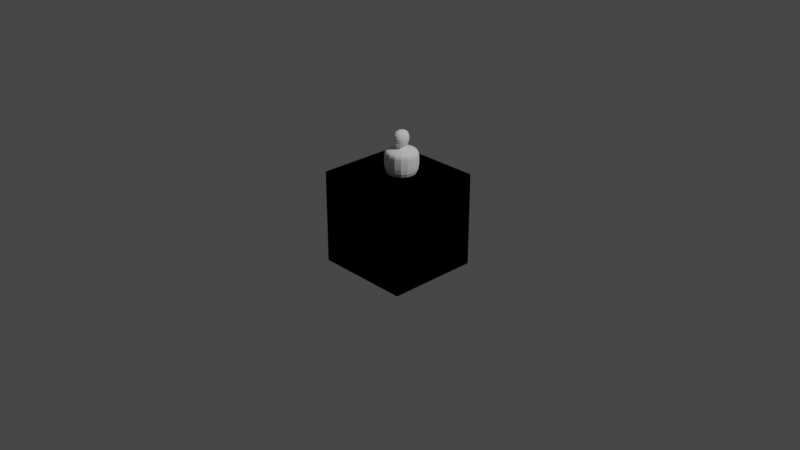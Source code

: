 # Source: Isabela_simplebody_20210318.blend  (saved by Blender 2.92.15; exported with 4.5.12 LTS)
import bpy
from mathutils import Matrix  # noqa: F401  (used for matrix-valued properties, if any)

bpy.ops.wm.read_factory_settings(use_empty=True)
scene = bpy.context.scene
scene.name = 'Scene'

# ---- collections
col_collection = bpy.data.collections.new('Collection'); scene.collection.children.link(col_collection)
col_templates = bpy.data.collections.new('templates'); scene.collection.children.link(col_templates)

# ---- world
world_world = bpy.data.worlds.new('World'); scene.world = world_world
world_world.use_nodes = True; world_world.node_tree.nodes.clear()
_N = world_world.node_tree.nodes; _L = world_world.node_tree.links
n0 = _N.new('ShaderNodeOutputWorld'); n0.name = 'World Output'; n0.location = (300, 300)
n1 = _N.new('ShaderNodeBackground'); n1.name = 'Background'; n1.location = (10, 300)
n1.inputs[0].default_value = (0.05088, 0.05088, 0.05088, 1.0)
_L.new(n1.outputs[0], n0.inputs[0])
n0.is_active_output = True
world_world.color = (0.05088, 0.05088, 0.05088)
world_world.use_sun_shadow = False
world_world.sun_shadow_jitter_overblur = 0.0

# ---- cameras
cam_camera = bpy.data.cameras.new('Camera')
cam_camera.clip_end = 100.0
cam_camera.ortho_scale = 7.314

# ---- lights
light_light = bpy.data.lights.new('Light', 'POINT')
light_light.transmission_factor = 0.0
light_light.energy = 1000.0
light_light.shadow_soft_size = 0.1
light_light.shadow_maximum_resolution = 0.006
light_light.use_absolute_resolution = True

# ---- meshes
me_roundcube = bpy.data.meshes.new('Roundcube')
me_roundcube.from_pydata([(0.3344, 0.2763, -0.4312), (0.1397, 0.4018, -0.5016), (0.0, 0.4651, -0.5394), (0.4243, 0.2568, -0.2102), (0.1975, 0.506, -0.2828), (0.0, 0.5792, -0.3115), (0.4555, 0.3518, -0.03834), (0.2284, 0.6563, -0.04104), (0.0, 0.7416, -0.04773), (0.4412, 0.4824, 0.2434), (0.2079, 0.7262, 0.318), (0.0, 0.7923, 0.3386), (0.0, -0.6781, -0.5841), (0.272, -0.5368, -0.573), (0.0, -0.8432, -0.3726), (0.2746, -0.7442, -0.3652), (0.0, -0.8632, -0.09889), (0.2671, -0.7665, -0.06871), (0.0, -0.8568, 0.2882), (0.2079, -0.7885, 0.2909), (0.4623, -0.4434, -0.5868), (0.5163, -0.3477, -0.6752), (0.4113, 0.05467, -0.6503), (0.4097, 0.1619, -0.5658), (0.5144, -0.6042, -0.3472), (0.6785, -0.3292, -0.3495), (0.6262, -0.008641, -0.37), (0.5885, 0.151, -0.2966), (0.4577, -0.6063, -0.0269), (0.6896, -0.3391, -0.01195), (0.6835, 0.03924, -0.06352), (0.6376, 0.2527, -0.04549), (0.4293, -0.6192, 0.2714), (0.5994, -0.3009, 0.3224), (0.6363, 0.05195, 0.3325), (0.6022, 0.2594, 0.3274), (0.268, -0.5909, -0.7242), (0.0, -0.6579, -0.7674), (0.2469, -0.1381, -0.843), (0.0, -0.3368, -0.9646), (0.1777, 0.1391, -0.7241), (0.0, 0.2154, -0.7727), (0.3846, 0.4815, 0.4901), (0.1793, 0.5905, 0.5763), (0.0, 0.6362, 0.614), (0.4642, 0.2692, 0.5784), (0.2385, 0.3277, 0.7523), (0.0, 0.3454, 0.8081), (0.5077, 0.05211, 0.5907), (0.269, -4.548e-05, 0.8156), (0.0, -0.00064, 0.8673), (0.4637, -0.2964, 0.5891), (0.2376, -0.338, 0.7559), (0.0, -0.3536, 0.8139), (0.3919, -0.5785, 0.5224), (0.1829, -0.6782, 0.6086), (0.0, -0.7061, 0.6377), (0.0, -0.6943, -0.6941), (0.2752, -0.5813, -0.6453), (0.3989, -0.4863, -0.6425), (0.478, -0.4318, -0.7374), (0.2594, -0.3732, -0.8879), (0.0, -0.4695, -0.9461), (0.3896, -0.3027, -0.8126), (0.3094, -0.5247, -0.7312), (0.3161, -0.5285, -0.7752), (0.0, -0.6388, -0.8186), (0.2312, -0.5699, -0.7968), (0.2196, -0.5257, -0.8703), (0.0, -0.5377, -0.8979), (0.3158, -0.4645, -0.8445), (0.6262, -0.008641, -0.37), (0.2746, -0.7442, -0.3652), (0.0, -0.8432, -0.3726), (0.0, -0.8632, -0.09889), (0.0, -0.8568, 0.2882), (0.2079, -0.7885, 0.2909), (0.5144, -0.6042, -0.3472), (0.6785, -0.3292, -0.3495), (0.4293, -0.6192, 0.2714), (0.5994, -0.3009, 0.3224), (0.6896, -0.3391, -0.01195), (0.0, -0.8432, -0.3726), (0.0, -0.8632, -0.09889), (0.0, -0.8568, 0.2882), (0.2746, -0.7442, -0.3652), (0.2079, -0.7885, 0.2909), (0.5144, -0.6042, -0.3472), (0.6785, -0.3292, -0.3495), (0.4293, -0.6192, 0.2714), (0.5994, -0.3009, 0.3224), (0.6896, -0.3391, -0.01195), (0.0, -0.8432, -0.3726), (0.0, -0.8632, -0.09889), (0.0, -0.8568, 0.2882), (0.2746, -0.7442, -0.3652), (0.2079, -0.7885, 0.2909), (0.5144, -0.6042, -0.3472), (0.6785, -0.3292, -0.3495), (0.4293, -0.6192, 0.2714), (0.5994, -0.3009, 0.3224), (0.6896, -0.3391, -0.01195), (0.0, -0.8432, -0.3726), (0.0, -0.8632, -0.09889), (0.0, -0.8568, 0.2882), (0.2746, -0.7442, -0.3652), (0.2079, -0.7885, 0.2909), (0.5144, -0.6042, -0.3472), (0.6785, -0.3292, -0.3495), (0.4293, -0.6192, 0.2714), (0.5994, -0.3009, 0.3224), (0.6896, -0.3391, -0.01195), (-5.343, -6.002, -15.03), (-5.343, -6.002, -3.915), (-5.343, 5.109, -15.03), (-5.343, 5.109, -3.915), (5.768, -6.002, -15.03), (5.768, -6.002, -3.915), (5.768, 5.109, -15.03), (5.768, 5.109, -3.915), (-5.343, -6.002, -15.03), (-5.343, -6.002, -3.915), (-5.343, 5.109, -15.03), (-5.343, 5.109, -3.915), (5.768, -6.002, -15.03), (5.768, -6.002, -3.915), (5.768, 5.109, -15.03), (5.768, 5.109, -3.915), (-5.343, -6.002, -15.03), (-5.343, -6.002, -3.915), (-5.343, 5.109, -15.03), (-5.343, 5.109, -3.915), (5.768, -6.002, -15.03), (5.768, -6.002, -3.915), (5.768, 5.109, -15.03), (5.768, 5.109, -3.915), (-5.343, -6.002, -15.03), (-5.343, -6.002, -3.915), (-5.343, 5.109, -15.03), (-5.343, 5.109, -3.915), (5.768, -6.002, -15.03), (5.768, -6.002, -3.915), (5.768, 5.109, -15.03), (5.768, 5.109, -3.915)], [(26, 71)], [(0, 1, 4, 3), (1, 2, 5, 4), (3, 4, 7, 6), (4, 5, 8, 7), (6, 7, 10, 9), (7, 8, 11, 10), (9, 10, 43, 42), (10, 11, 44, 43), (12, 13, 72, 14), (13, 20, 77, 72), (73, 105, 17, 103), (105, 107, 28, 17), (103, 17, 106, 75), (17, 28, 109, 106), (18, 76, 55, 56), (76, 32, 54, 55), (20, 21, 78, 77), (21, 22, 26, 78), (22, 23, 27, 26), (23, 0, 3, 27), (107, 25, 111, 28), (78, 26, 30, 29), (26, 27, 31, 30), (27, 3, 6, 31), (28, 111, 33, 109), (29, 30, 34, 80), (30, 31, 35, 34), (31, 6, 9, 35), (32, 80, 51, 54), (80, 34, 48, 51), (34, 35, 45, 48), (35, 9, 42, 45), (38, 22, 63, 61), (20, 13, 58, 59), (39, 38, 61, 62), (21, 20, 59, 60), (22, 38, 40, 23), (38, 39, 41, 40), (23, 40, 1, 0), (40, 41, 2, 1), (42, 43, 46, 45), (43, 44, 47, 46), (45, 46, 49, 48), (46, 47, 50, 49), (48, 49, 52, 51), (49, 50, 53, 52), (51, 52, 55, 54), (52, 53, 56, 55), (60, 59, 64, 65), (61, 63, 70, 68), (63, 60, 65, 70), (58, 57, 37, 36), (22, 21, 60, 63), (13, 12, 57, 58), (64, 36, 67, 65), (36, 37, 66, 67), (65, 67, 68, 70), (67, 66, 69, 68), (59, 58, 36, 64), (62, 61, 68, 69), (15, 82, 14, 72), (82, 83, 16, 14), (83, 84, 18, 16), (84, 19, 76, 18), (88, 24, 77, 78), (79, 90, 80, 32), (24, 15, 72, 77), (81, 88, 78, 29), (19, 79, 32, 76), (90, 81, 29, 80), (92, 74, 83, 82), (74, 94, 84, 83), (85, 92, 82, 15), (94, 86, 19, 84), (98, 87, 24, 88), (89, 100, 90, 79), (87, 85, 15, 24), (91, 98, 88, 81), (86, 89, 79, 19), (100, 91, 81, 90), (102, 93, 74, 92), (93, 104, 94, 74), (95, 102, 92, 85), (104, 96, 86, 94), (108, 97, 87, 98), (99, 110, 100, 89), (97, 95, 85, 87), (101, 108, 98, 91), (96, 99, 89, 86), (110, 101, 91, 100), (73, 103, 93, 102), (103, 75, 104, 93), (105, 73, 102, 95), (75, 106, 96, 104), (25, 107, 97, 108), (109, 33, 110, 99), (107, 105, 95, 97), (111, 25, 108, 101), (106, 109, 99, 96), (33, 111, 101, 110), (112, 113, 115, 114), (114, 115, 119, 118), (118, 119, 117, 116), (116, 117, 113, 112), (114, 118, 116, 112), (119, 115, 113, 117), (120, 121, 123, 122), (122, 123, 127, 126), (126, 127, 125, 124), (124, 125, 121, 120), (122, 126, 124, 120), (127, 123, 121, 125), (128, 129, 131, 130), (130, 131, 135, 134), (134, 135, 133, 132), (132, 133, 129, 128), (130, 134, 132, 128), (135, 131, 129, 133), (136, 137, 139, 138), (138, 139, 143, 142), (142, 143, 141, 140), (140, 141, 137, 136), (138, 142, 140, 136), (143, 139, 137, 141)])
_uv = me_roundcube.uv_layers.new(name='UVMap')
_uv.uv.foreach_set('vector', [0.0, 0.0, 0.0, 0.0, 0.0, 0.0, 0.0, 0.0, 0.0, 0.0, 0.0, 0.0, 0.0, 0.0, 0.0, 0.0, 0.0, 0.0, 0.0, 0.0, 0.0, 0.0, 0.0, 0.0, 0.0, 0.0, 0.0, 0.0, 0.0, 0.0, 0.0, 0.0, 0.0, 0.0, 0.0, 0.0, 0.0, 0.0, 0.0, 0.0, 0.0, 0.0, 0.0, 0.0, 0.0, 0.0, 0.0, 0.0, 0.0, 0.0, 0.0, 0.0, 0.0, 0.0, 0.0, 0.0, 0.0, 0.0, 0.0, 0.0, 0.0, 0.0, 0.0, 0.0, 0.0, 0.0, 0.0, 0.0, 0.0, 0.0, 0.0, 0.0, 0.0, 0.0, 0.0, 0.0, 0.0, 0.0, 0.0, 0.0, 0.0, 0.0, 0.0, 0.0, 0.0, 0.0, 0.0, 0.0, 0.0, 0.0, 0.0, 0.0, 0.0, 0.0, 0.0, 0.0, 0.0, 0.0, 0.0, 0.0, 0.0, 0.0, 0.0, 0.0, 0.0, 0.0, 0.0, 0.0, 0.0, 0.0, 0.0, 0.0, 0.0, 0.0, 1.0, 0.0, 1.0, 1.0, 0.0, 1.0, 0.0, 0.0, 0.0, 0.0, 0.0, 0.0, 0.0, 0.0, 0.0, 0.0, 0.0, 0.0, 0.0, 0.0, 0.0, 0.0, 0.0, 0.0, 0.0, 0.0, 0.0, 0.0, 0.0, 0.0, 0.0, 0.0, 0.0, 0.0, 0.0, 0.0, 0.0, 0.0, 0.0, 0.0, 0.0, 0.0, 0.0, 0.0, 0.0, 0.0, 0.0, 0.0, 0.0, 0.0, 0.0, 0.0, 0.0, 0.0, 0.0, 0.0, 0.0, 0.0, 0.0, 0.0, 0.0, 0.0, 0.0, 0.0, 0.0, 0.0, 0.0, 0.0, 0.0, 0.0, 0.0, 0.0, 0.0, 0.0, 0.0, 0.0, 0.0, 0.0, 0.0, 0.0, 0.0, 0.0, 0.0, 0.0, 0.0, 0.0, 0.0, 0.0, 0.0, 0.0, 0.0, 0.0, 0.0, 0.0, 0.0, 0.0, 0.0, 0.0, 0.0, 0.0, 0.0, 0.0, 0.0, 0.0, 0.0, 0.0, 0.0, 0.0, 0.0, 0.0, 0.0, 0.0, 0.0, 0.0, 0.0, 0.0, 0.0, 0.0, 0.0, 0.0, 0.0, 0.0, 0.0, 0.0, 0.0, 0.0, 0.0, 0.0, 0.0, 0.0, 0.0, 0.0, 0.0, 0.0, 0.0, 0.0, 0.0, 0.0, 0.0, 0.0, 0.0, 0.0, 0.0, 0.0, 0.0, 0.0, 0.0, 0.0, 0.0, 0.0, 0.0, 0.0, 0.0, 0.0, 0.0, 0.0, 0.0, 0.0, 0.0, 0.0, 0.0, 0.0, 0.0, 0.0, 0.0, 0.0, 0.0, 0.0, 0.0, 0.0, 0.0, 0.0, 0.0, 0.0, 0.0, 0.0, 0.0, 0.0, 0.0, 0.0, 0.0, 0.0, 0.0, 0.0, 0.0, 0.0, 0.0, 0.0, 0.0, 0.0, 0.0, 0.0, 0.0, 0.0, 0.0, 0.0, 0.0, 0.0, 0.0, 0.0, 0.0, 0.0, 0.0, 0.0, 0.0, 0.0, 0.0, 0.0, 0.0, 0.0, 0.0, 0.0, 0.0, 0.0, 0.0, 0.0, 0.0, 0.0, 0.0, 0.0, 0.0, 0.0, 0.0, 0.0, 0.0, 0.0, 0.0, 0.0, 0.0, 0.0, 0.0, 0.0, 0.0, 0.0, 0.0, 0.0, 0.0, 0.0, 0.0, 0.0, 0.0, 0.0, 0.0, 0.0, 0.0, 0.0, 0.0, 0.0, 0.0, 0.0, 0.0, 0.0, 0.0, 0.0, 0.0, 0.0, 0.0, 0.0, 0.0, 0.0, 0.0, 0.0, 0.0, 0.0, 0.0, 0.0, 0.0, 0.0, 0.0, 0.0, 0.0, 0.0, 0.0, 0.0, 0.0, 0.0, 0.0, 0.0, 0.0, 0.0, 0.0, 0.0, 0.0, 0.0, 0.0, 0.0, 0.0, 0.0, 0.0, 0.0, 0.0, 0.0, 0.0, 0.0, 0.0, 0.0, 0.0, 0.0, 0.0, 0.0, 0.0, 0.0, 0.0, 0.0, 0.0, 0.0, 0.0, 0.0, 0.0, 0.0, 0.0, 0.0, 0.0, 0.0, 0.0, 0.0, 0.0, 0.0, 0.0, 0.0, 0.0, 0.0, 0.0, 0.0, 0.0, 0.0, 0.0, 0.0, 0.0, 0.0, 0.0, 0.0, 0.0, 0.0, 0.0, 0.0, 0.0, 0.0, 0.0, 0.0, 0.0, 0.0, 0.0, 0.0, 0.0, 0.0, 0.0, 0.0, 0.0, 0.0, 0.0, 0.0, 0.0, 0.0, 0.0, 0.0, 0.0, 0.0, 0.0, 0.0, 0.0, 0.0, 0.0, 0.0, 0.0, 0.0, 0.0, 0.0, 0.0, 0.0, 0.0, 0.0, 0.0, 0.0, 0.0, 0.0, 0.0, 0.0, 0.0, 0.0, 0.0, 0.0, 0.0, 0.0, 0.0, 0.0, 0.0, 0.0, 0.0, 0.0, 0.0, 0.0, 0.0, 0.0, 0.0, 0.0, 0.0, 0.0, 0.0, 0.0, 0.0, 0.0, 0.0, 0.0, 0.0, 0.0, 0.0, 0.0, 0.0, 0.0, 0.0, 0.0, 0.0, 0.0, 0.0, 0.0, 0.0, 0.0, 0.0, 0.0, 0.0, 0.0, 0.0, 0.0, 0.0, 0.0, 0.0, 0.0, 0.0, 0.0, 0.0, 0.0, 0.0, 0.0, 0.0, 0.0, 0.0, 0.0, 0.0, 0.0, 0.0, 0.0, 0.0, 0.0, 0.0, 0.0, 0.0, 0.0, 0.0, 0.0, 0.0, 0.0, 0.0, 0.0, 0.0, 0.0, 0.0, 0.0, 0.0, 0.0, 0.0, 0.0, 0.0, 0.0, 0.0, 0.0, 0.0, 0.0, 0.0, 0.0, 0.0, 0.0, 0.0, 0.0, 0.0, 0.0, 0.0, 0.0, 0.0, 0.0, 0.0, 0.0, 0.0, 0.0, 0.0, 0.0, 0.0, 0.0, 0.0, 0.0, 0.0, 0.0, 0.0, 0.0, 0.0, 0.0, 0.0, 0.0, 0.0, 0.0, 0.0, 0.0, 0.0, 0.0, 0.0, 0.0, 0.0, 0.0, 0.0, 0.0, 0.0, 0.0, 0.0, 0.0, 0.0, 0.0, 0.0, 0.0, 0.0, 0.0, 0.0, 0.0, 0.0, 0.0, 0.0, 0.0, 0.0, 0.0, 0.0, 0.0, 0.0, 0.0, 0.0, 0.0, 0.0, 0.0, 0.0, 0.0, 0.0, 0.0, 0.0, 0.0, 0.0, 0.0, 0.0, 0.0, 0.0, 0.0, 0.0, 0.0, 0.0, 0.0, 0.0, 0.0, 0.0, 0.0, 0.0, 0.0, 0.0, 0.0, 0.0, 0.0, 0.0, 0.0, 0.0, 0.0, 0.0, 0.0, 0.0, 0.0, 0.0, 0.0, 0.0, 0.0, 0.0, 0.0, 0.0, 0.0, 0.0, 0.0, 0.0, 0.0, 0.0, 0.0, 0.0, 0.0, 0.0, 0.0, 0.0, 0.0, 0.0, 0.0, 0.0, 0.0, 0.0, 0.0, 0.0, 0.0, 0.0, 0.0, 0.0, 0.0, 0.0, 0.0, 0.0, 0.0, 0.0, 0.0, 0.0, 0.0, 0.0, 0.0, 0.0, 0.0, 0.0, 0.0, 0.0, 0.0, 0.0, 0.0, 0.0, 0.0, 0.0, 0.0, 0.0, 0.0, 0.0, 0.0, 0.0, 0.0, 0.0, 0.0, 0.0, 0.0, 0.0, 0.0, 0.0, 0.0, 0.0, 0.0, 0.0, 0.0, 0.0, 0.0, 0.0, 0.0, 0.0, 0.0, 0.0, 0.0, 0.0, 0.0, 0.0, 0.0, 0.0, 0.0, 0.0, 0.0, 0.0, 0.0, 0.0, 0.0, 0.0, 0.0, 0.0, 0.0, 0.0, 0.0, 0.0, 0.0, 0.0, 0.0, 0.0, 0.0, 0.0, 0.0, 0.0, 0.0, 0.0, 0.0, 0.0, 0.0, 0.0, 0.0, 0.0, 0.0, 0.375, 0.0, 0.625, 0.0, 0.625, 0.25, 0.375, 0.25, 0.375, 0.25, 0.625, 0.25, 0.625, 0.5, 0.375, 0.5, 0.375, 0.5, 0.625, 0.5, 0.625, 0.75, 0.375, 0.75, 0.375, 0.75, 0.625, 0.75, 0.625, 1.0, 0.375, 1.0, 0.125, 0.5, 0.375, 0.5, 0.375, 0.75, 0.125, 0.75, 0.625, 0.5, 0.875, 0.5, 0.875, 0.75, 0.625, 0.75, 0.375, 0.0, 0.625, 0.0, 0.625, 0.25, 0.375, 0.25, 0.375, 0.25, 0.625, 0.25, 0.625, 0.5, 0.375, 0.5, 0.375, 0.5, 0.625, 0.5, 0.625, 0.75, 0.375, 0.75, 0.375, 0.75, 0.625, 0.75, 0.625, 1.0, 0.375, 1.0, 0.125, 0.5, 0.375, 0.5, 0.375, 0.75, 0.125, 0.75, 0.625, 0.5, 0.875, 0.5, 0.875, 0.75, 0.625, 0.75, 0.375, 0.0, 0.625, 0.0, 0.625, 0.25, 0.375, 0.25, 0.375, 0.25, 0.625, 0.25, 0.625, 0.5, 0.375, 0.5, 0.375, 0.5, 0.625, 0.5, 0.625, 0.75, 0.375, 0.75, 0.375, 0.75, 0.625, 0.75, 0.625, 1.0, 0.375, 1.0, 0.125, 0.5, 0.375, 0.5, 0.375, 0.75, 0.125, 0.75, 0.625, 0.5, 0.875, 0.5, 0.875, 0.75, 0.625, 0.75, 0.375, 0.0, 0.625, 0.0, 0.625, 0.25, 0.375, 0.25, 0.375, 0.25, 0.625, 0.25, 0.625, 0.5, 0.375, 0.5, 0.375, 0.5, 0.625, 0.5, 0.625, 0.75, 0.375, 0.75, 0.375, 0.75, 0.625, 0.75, 0.625, 1.0, 0.375, 1.0, 0.125, 0.5, 0.375, 0.5, 0.375, 0.75, 0.125, 0.75, 0.625, 0.5, 0.875, 0.5, 0.875, 0.75, 0.625, 0.75])
me_roundcube.use_remesh_fix_poles = True
me_roundcube.use_remesh_preserve_attributes = False
me_roundcube.use_mirror_vertex_groups = False
me_roundcube.update()
me_cube_001 = bpy.data.meshes.new('Cube.001')
me_cube_001.from_pydata([(-0.2012, -0.1378, -0.1011), (-0.06372, -0.0002803, 0.2434), (-0.2012, 0.2329, -0.1011), (-0.06372, 0.09544, 0.2434), (0.1695, -0.1378, -0.1011), (0.032, -0.0002803, 0.2434), (0.1695, 0.2329, -0.1011), (0.032, 0.09544, 0.2434), (-0.2012, -0.1378, 0.1453), (-0.2012, 0.2329, 0.1453), (0.1695, 0.2329, 0.1453), (0.1695, -0.1378, 0.1453), (-0.2012, -0.1378, 0.2363), (-0.2012, 0.2329, 0.2363), (0.1695, 0.2329, 0.2363), (0.1695, -0.1378, 0.2363), (-0.03584, 0.03717, 0.2667), (-0.03584, 0.06976, 0.2667), (0.003857, 0.06976, 0.2667), (0.003857, 0.03717, 0.2667), (-0.09107, -0.04555, 0.2791), (-0.09089, 0.1306, 0.2803), (0.05936, 0.1307, 0.2801), (0.05954, -0.04568, 0.2789), (-0.1033, -0.05828, 0.4486), (-0.1035, 0.1528, 0.4474), (0.06788, 0.1527, 0.4476), (0.06771, -0.05815, 0.4488)], [], [(12, 1, 3, 13), (13, 3, 7, 14), (14, 7, 5, 15), (15, 5, 1, 12), (2, 6, 4, 0), (5, 7, 18, 19), (4, 11, 8, 0), (6, 10, 11, 4), (2, 9, 10, 6), (0, 8, 9, 2), (11, 15, 12, 8), (10, 14, 15, 11), (9, 13, 14, 10), (8, 12, 13, 9), (19, 18, 22, 23), (3, 1, 16, 17), (1, 5, 19, 16), (7, 3, 17, 18), (20, 23, 27, 24), (17, 16, 20, 21), (16, 19, 23, 20), (18, 17, 21, 22), (26, 25, 24, 27), (22, 21, 25, 26), (23, 22, 26, 27), (21, 20, 24, 25)])
_uv = me_cube_001.uv_layers.new(name='UVMap')
_uv.uv.foreach_set('vector', [0.5644, 0.0, 0.625, 0.0, 0.625, 0.25, 0.5644, 0.25, 0.5644, 0.25, 0.625, 0.25, 0.625, 0.5, 0.5644, 0.5, 0.5644, 0.5, 0.625, 0.5, 0.625, 0.75, 0.5644, 0.75, 0.5644, 0.75, 0.625, 0.75, 0.625, 1.0, 0.5644, 1.0, 0.125, 0.5, 0.375, 0.5, 0.375, 0.75, 0.125, 0.75, 0.625, 0.75, 0.625, 0.5, 0.625, 0.5, 0.625, 0.75, 0.375, 0.75, 0.5037, 0.75, 0.5037, 1.0, 0.375, 1.0, 0.375, 0.5, 0.5037, 0.5, 0.5037, 0.75, 0.375, 0.75, 0.375, 0.25, 0.5037, 0.25, 0.5037, 0.5, 0.375, 0.5, 0.375, 0.0, 0.5037, 0.0, 0.5037, 0.25, 0.375, 0.25, 0.5037, 0.75, 0.5644, 0.75, 0.5644, 1.0, 0.5037, 1.0, 0.5037, 0.5, 0.5644, 0.5, 0.5644, 0.75, 0.5037, 0.75, 0.5037, 0.25, 0.5644, 0.25, 0.5644, 0.5, 0.5037, 0.5, 0.5037, 0.0, 0.5644, 0.0, 0.5644, 0.25, 0.5037, 0.25, 0.625, 0.75, 0.625, 0.5, 0.625, 0.5, 0.625, 0.75, 0.625, 0.25, 0.625, 0.0, 0.625, 0.0, 0.625, 0.25, 0.625, 1.0, 0.625, 0.75, 0.625, 0.75, 0.625, 1.0, 0.625, 0.5, 0.625, 0.25, 0.625, 0.25, 0.625, 0.5, 0.625, 1.0, 0.625, 0.75, 0.625, 0.75, 0.625, 1.0, 0.625, 0.25, 0.625, 0.0, 0.625, 0.0, 0.625, 0.25, 0.625, 1.0, 0.625, 0.75, 0.625, 0.75, 0.625, 1.0, 0.625, 0.5, 0.625, 0.25, 0.625, 0.25, 0.625, 0.5, 0.625, 0.5, 0.875, 0.5, 0.875, 0.75, 0.625, 0.75, 0.625, 0.5, 0.625, 0.25, 0.625, 0.25, 0.625, 0.5, 0.625, 0.75, 0.625, 0.5, 0.625, 0.5, 0.625, 0.75, 0.625, 0.25, 0.625, 0.0, 0.625, 0.0, 0.625, 0.25])
me_cube_001.use_remesh_fix_poles = True
me_cube_001.use_remesh_preserve_attributes = False
me_cube_001.use_mirror_vertex_groups = False
me_cube_001.update()

# ---- objects
ob_roundcube = bpy.data.objects.new('Roundcube', me_roundcube)
ob_cube = bpy.data.objects.new('Cube', me_cube_001)
ob_light = bpy.data.objects.new('Light', light_light)
ob_camera = bpy.data.objects.new('Camera', cam_camera)
ob_template_front = bpy.data.objects.new('template.front', None)
ob_template_side = bpy.data.objects.new('template.side', None)

# ---- transforms, parenting, visibility, modifiers, constraints
ob_roundcube.location = (-0.01912, 0.04019, 0.8524)
ob_roundcube.scale = (0.09, 0.09, 0.09)
ob_roundcube.hide_select = True
ob_roundcube.lineart.crease_threshold = 0.0
_m = ob_roundcube.modifiers.new('Mirror', 'MIRROR')
_m.use_clip = True
ob_cube.location = (0.0, 0.0, 0.5114)
ob_cube.lineart.crease_threshold = 0.0
_m = ob_cube.modifiers.new('Subdivision', 'SUBSURF')
_m.uv_smooth = 'PRESERVE_CORNERS'
_m.quality = 5
_m.levels = 2
ob_light.location = (4.076, 1.005, 5.904)
ob_light.rotation_euler = (0.6503, 0.05522, 1.866)
ob_light.lock_rotations_4d = False
ob_light.empty_display_type = 'ARROWS'
ob_light.color = (0.0, 0.0, 0.0, 0.0)
ob_light.lineart.crease_threshold = 0.0
ob_camera.location = (7.359, -6.926, 4.958)
ob_camera.rotation_euler = (1.109, 0.0, 0.8149)
ob_camera.lock_rotations_4d = False
ob_camera.empty_display_type = 'ARROWS'
ob_camera.color = (0.0, 0.0, 0.0, 0.0)
ob_camera.display_type = 'WIRE'
ob_camera.lineart.crease_threshold = 0.0
ob_template_front.location = (0.0, 0.6, 0.5358)
ob_template_front.rotation_euler = (1.571, 1.571, 0.0)
ob_template_front.scale = (0.307, 0.307, 0.461)
ob_template_front.empty_display_type = 'IMAGE'
ob_template_front.empty_display_size = 5.0
ob_template_front.use_empty_image_alpha = True
ob_template_front.empty_image_side = 'FRONT'
ob_template_front.color = (1.0, 1.0, 1.0, 0.8)
ob_template_front.hide_select = True
ob_template_front.lineart.crease_threshold = 0.0
ob_template_side.location = (-0.6, 0.0, 0.5458)
ob_template_side.rotation_euler = (1.571, 1.571, 1.571)
ob_template_side.scale = (0.307, 0.3177, 0.307)
ob_template_side.empty_display_type = 'IMAGE'
ob_template_side.empty_display_size = 5.0
ob_template_side.use_empty_image_alpha = True
ob_template_side.empty_image_side = 'FRONT'
ob_template_side.color = (1.0, 1.0, 1.0, 0.8)
ob_template_side.hide_select = True
ob_template_side.lineart.crease_threshold = 0.0

# ---- collection membership
scene.collection.objects.link(ob_roundcube)
scene.collection.objects.link(ob_cube)
col_collection.objects.link(ob_light)
col_collection.objects.link(ob_camera)
col_templates.objects.link(ob_template_front)
col_templates.objects.link(ob_template_side)

# ---- scene / render settings (as saved in the file)
scene.camera = ob_camera
scene.frame_start = 1; scene.frame_end = 250; scene.frame_set(0)
scene.render.engine = 'BLENDER_EEVEE_NEXT'
scene.cycles.use_denoising = False
scene.cycles.samples = 128
scene.cycles.sampling_pattern = 'TABULATED_SOBOL'
scene.cycles.use_adaptive_sampling = False
scene.cycles.use_light_tree = False
scene.view_settings.view_transform = 'Filmic'
bpy.context.view_layer.update()
